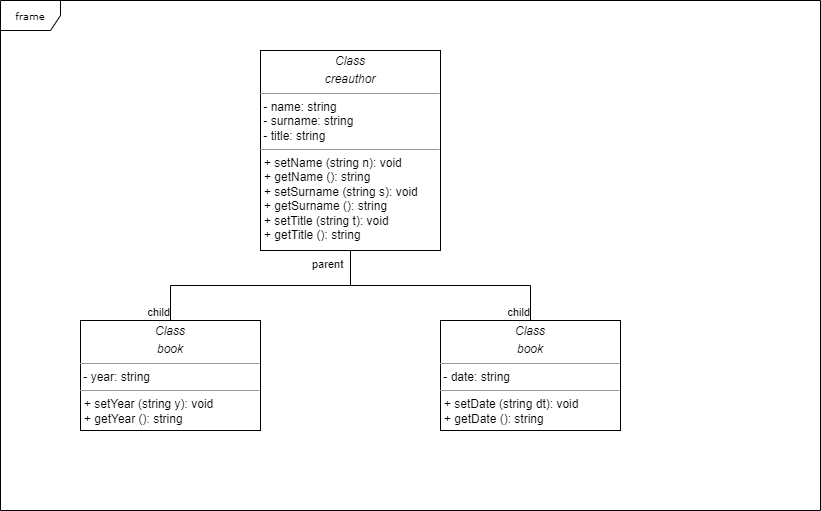

The diagram above was exported from draw.io. Its source (the exported page's mxGraphModel, read from the mxfile embedded in the PNG):
<mxGraphModel dx="1434" dy="802" grid="1" gridSize="10" guides="1" tooltips="1" connect="1" arrows="1" fold="1" page="1" pageScale="1" pageWidth="413" pageHeight="583" background="none" math="0" shadow="0">
  <root>
    <mxCell id="0" />
    <mxCell id="1" parent="0" />
    <mxCell id="17acba5748e5396b-1" value="frame" style="shape=umlFrame;whiteSpace=wrap;html=1;rounded=0;shadow=0;comic=0;labelBackgroundColor=none;strokeWidth=1;fontFamily=Verdana;fontSize=10;align=center;" parent="1" vertex="1">
      <mxGeometry x="20" y="20" width="820" height="510" as="geometry" />
    </mxCell>
    <mxCell id="5d2195bd80daf111-20" value="&lt;p style=&quot;margin:0px;margin-top:4px;text-align:center;&quot;&gt;&lt;i&gt;Class&lt;/i&gt;&lt;/p&gt;&lt;p style=&quot;margin:0px;margin-top:4px;text-align:center;&quot;&gt;&lt;i&gt;creauthor&lt;/i&gt;&lt;/p&gt;&lt;hr size=&quot;1&quot;&gt;&lt;p style=&quot;margin:0px;margin-left:4px;&quot;&gt;&lt;/p&gt;&lt;div style=&quot;text-align: justify;&quot;&gt;&lt;span style=&quot;background-color: initial;&quot;&gt;&amp;nbsp;- name: string&lt;/span&gt;&lt;/div&gt;&lt;div style=&quot;text-align: justify;&quot;&gt;&lt;span style=&quot;background-color: initial;&quot;&gt;&amp;nbsp;- surname: string&lt;/span&gt;&lt;/div&gt;&lt;div style=&quot;text-align: justify;&quot;&gt;&lt;span style=&quot;background-color: initial;&quot;&gt;&amp;nbsp;- title: string&lt;/span&gt;&lt;/div&gt;&lt;hr size=&quot;1&quot;&gt;&lt;p style=&quot;margin:0px;margin-left:4px;&quot;&gt;+ setName (string n): void&lt;br&gt;+ getName (): string&lt;/p&gt;&lt;p style=&quot;margin:0px;margin-left:4px;&quot;&gt;+ setSurname (string s): void&lt;br style=&quot;border-color: var(--border-color);&quot;&gt;+ getSurname (): string&lt;br&gt;&lt;/p&gt;&lt;p style=&quot;margin:0px;margin-left:4px;&quot;&gt;+ setTitle (string t): void&lt;br style=&quot;border-color: var(--border-color);&quot;&gt;+ getTitle (): string&lt;br&gt;&lt;/p&gt;" style="verticalAlign=top;align=left;overflow=fill;fontSize=12;fontFamily=Helvetica;html=1;rounded=0;shadow=0;comic=0;labelBackgroundColor=none;strokeWidth=1" parent="1" vertex="1">
      <mxGeometry x="280" y="70" width="180" height="200" as="geometry" />
    </mxCell>
    <mxCell id="eKYPIXdJeBiAekk-b38k-2" value="&lt;p style=&quot;margin:0px;margin-top:4px;text-align:center;&quot;&gt;&lt;i&gt;Class&lt;/i&gt;&lt;/p&gt;&lt;p style=&quot;margin:0px;margin-top:4px;text-align:center;&quot;&gt;&lt;i&gt;book&lt;/i&gt;&lt;/p&gt;&lt;hr size=&quot;1&quot;&gt;&lt;p style=&quot;margin:0px;margin-left:4px;&quot;&gt;&lt;/p&gt;&lt;div style=&quot;text-align: justify;&quot;&gt;&lt;span style=&quot;background-color: initial;&quot;&gt;&amp;nbsp;- year: string&lt;/span&gt;&lt;/div&gt;&lt;hr size=&quot;1&quot;&gt;&lt;p style=&quot;margin:0px;margin-left:4px;&quot;&gt;+ setYear (string y): void&lt;br&gt;+ getYear (): string&lt;/p&gt;" style="verticalAlign=top;align=left;overflow=fill;fontSize=12;fontFamily=Helvetica;html=1;rounded=0;shadow=0;comic=0;labelBackgroundColor=none;strokeWidth=1" vertex="1" parent="1">
      <mxGeometry x="100" y="340" width="180" height="110" as="geometry" />
    </mxCell>
    <mxCell id="eKYPIXdJeBiAekk-b38k-3" value="&lt;p style=&quot;margin:0px;margin-top:4px;text-align:center;&quot;&gt;&lt;i&gt;Class&lt;/i&gt;&lt;/p&gt;&lt;p style=&quot;margin:0px;margin-top:4px;text-align:center;&quot;&gt;&lt;i&gt;book&lt;/i&gt;&lt;/p&gt;&lt;hr size=&quot;1&quot;&gt;&lt;p style=&quot;margin:0px;margin-left:4px;&quot;&gt;&lt;/p&gt;&lt;div style=&quot;text-align: justify;&quot;&gt;&lt;span style=&quot;background-color: initial;&quot;&gt;&amp;nbsp;- date: string&lt;/span&gt;&lt;/div&gt;&lt;hr size=&quot;1&quot;&gt;&lt;p style=&quot;margin:0px;margin-left:4px;&quot;&gt;+ setDate (string dt): void&lt;br&gt;+ getDate (): string&lt;/p&gt;" style="verticalAlign=top;align=left;overflow=fill;fontSize=12;fontFamily=Helvetica;html=1;rounded=0;shadow=0;comic=0;labelBackgroundColor=none;strokeWidth=1" vertex="1" parent="1">
      <mxGeometry x="460" y="340" width="180" height="110" as="geometry" />
    </mxCell>
    <mxCell id="eKYPIXdJeBiAekk-b38k-4" value="" style="endArrow=none;html=1;edgeStyle=orthogonalEdgeStyle;rounded=0;entryX=0.5;entryY=0;entryDx=0;entryDy=0;exitX=0.5;exitY=1;exitDx=0;exitDy=0;" edge="1" parent="1" source="5d2195bd80daf111-20" target="eKYPIXdJeBiAekk-b38k-2">
      <mxGeometry relative="1" as="geometry">
        <mxPoint x="100" y="290" as="sourcePoint" />
        <mxPoint x="260" y="290" as="targetPoint" />
      </mxGeometry>
    </mxCell>
    <mxCell id="eKYPIXdJeBiAekk-b38k-5" value="parent" style="edgeLabel;resizable=0;html=1;align=left;verticalAlign=bottom;" connectable="0" vertex="1" parent="eKYPIXdJeBiAekk-b38k-4">
      <mxGeometry x="-1" relative="1" as="geometry">
        <mxPoint x="-40" y="22" as="offset" />
      </mxGeometry>
    </mxCell>
    <mxCell id="eKYPIXdJeBiAekk-b38k-6" value="child" style="edgeLabel;resizable=0;html=1;align=right;verticalAlign=bottom;" connectable="0" vertex="1" parent="eKYPIXdJeBiAekk-b38k-4">
      <mxGeometry x="1" relative="1" as="geometry" />
    </mxCell>
    <mxCell id="eKYPIXdJeBiAekk-b38k-7" value="" style="endArrow=none;html=1;edgeStyle=orthogonalEdgeStyle;rounded=0;exitX=0.5;exitY=1;exitDx=0;exitDy=0;entryX=0.5;entryY=0;entryDx=0;entryDy=0;" edge="1" parent="1" source="5d2195bd80daf111-20" target="eKYPIXdJeBiAekk-b38k-3">
      <mxGeometry relative="1" as="geometry">
        <mxPoint x="540" y="160" as="sourcePoint" />
        <mxPoint x="700" y="160" as="targetPoint" />
      </mxGeometry>
    </mxCell>
    <mxCell id="eKYPIXdJeBiAekk-b38k-9" value="child" style="edgeLabel;resizable=0;html=1;align=right;verticalAlign=bottom;" connectable="0" vertex="1" parent="eKYPIXdJeBiAekk-b38k-7">
      <mxGeometry x="1" relative="1" as="geometry" />
    </mxCell>
  </root>
</mxGraphModel>